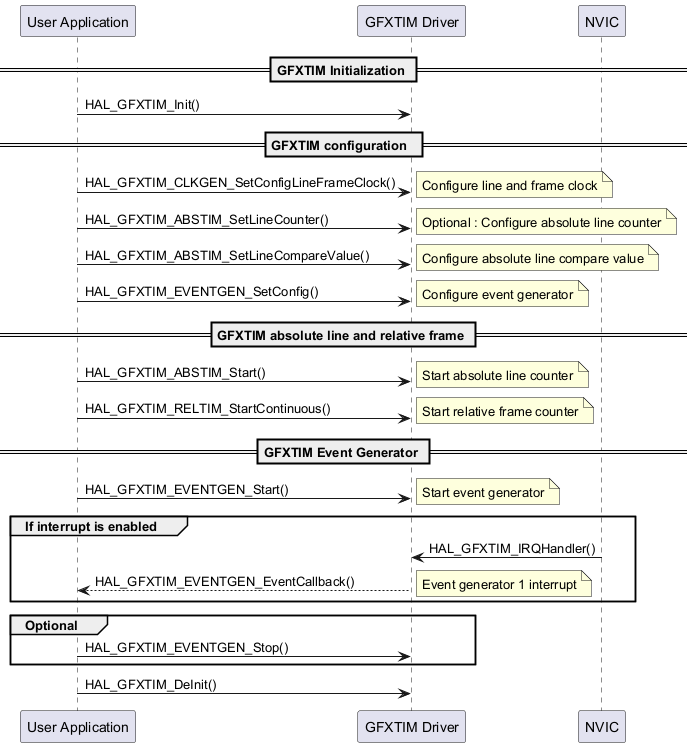

The diagram above was rendered by PlantUML. Its source (embedded in the PNG):
@startuml

participant "User Application" as user
participant "GFXTIM Driver" as GFXTIM
participant "NVIC" as nvic

== GFXTIM Initialization ==
user->GFXTIM : HAL_GFXTIM_Init()
== GFXTIM configuration  ==
user->GFXTIM : HAL_GFXTIM_CLKGEN_SetConfigLineFrameClock()
note right : Configure line and frame clock
user->GFXTIM : HAL_GFXTIM_ABSTIM_SetLineCounter()
note right : Optional : Configure absolute line counter
user->GFXTIM : HAL_GFXTIM_ABSTIM_SetLineCompareValue()
note right : Configure absolute line compare value
user->GFXTIM : HAL_GFXTIM_EVENTGEN_SetConfig()
note right : Configure event generator
== GFXTIM absolute line and relative frame ==
user->GFXTIM : HAL_GFXTIM_ABSTIM_Start()
note right : Start absolute line counter
user->GFXTIM : HAL_GFXTIM_RELTIM_StartContinuous()
 note right : Start relative frame counter
== GFXTIM Event Generator ==
user->GFXTIM : HAL_GFXTIM_EVENTGEN_Start()
note right : Start event generator
group If interrupt is enabled
nvic->GFXTIM : HAL_GFXTIM_IRQHandler()
user<--GFXTIM: HAL_GFXTIM_EVENTGEN_EventCallback()
note right : Event generator 1 interrupt
end

group Optional
user->GFXTIM : HAL_GFXTIM_EVENTGEN_Stop()
end
user->GFXTIM : HAL_GFXTIM_DeInit()
@enduml